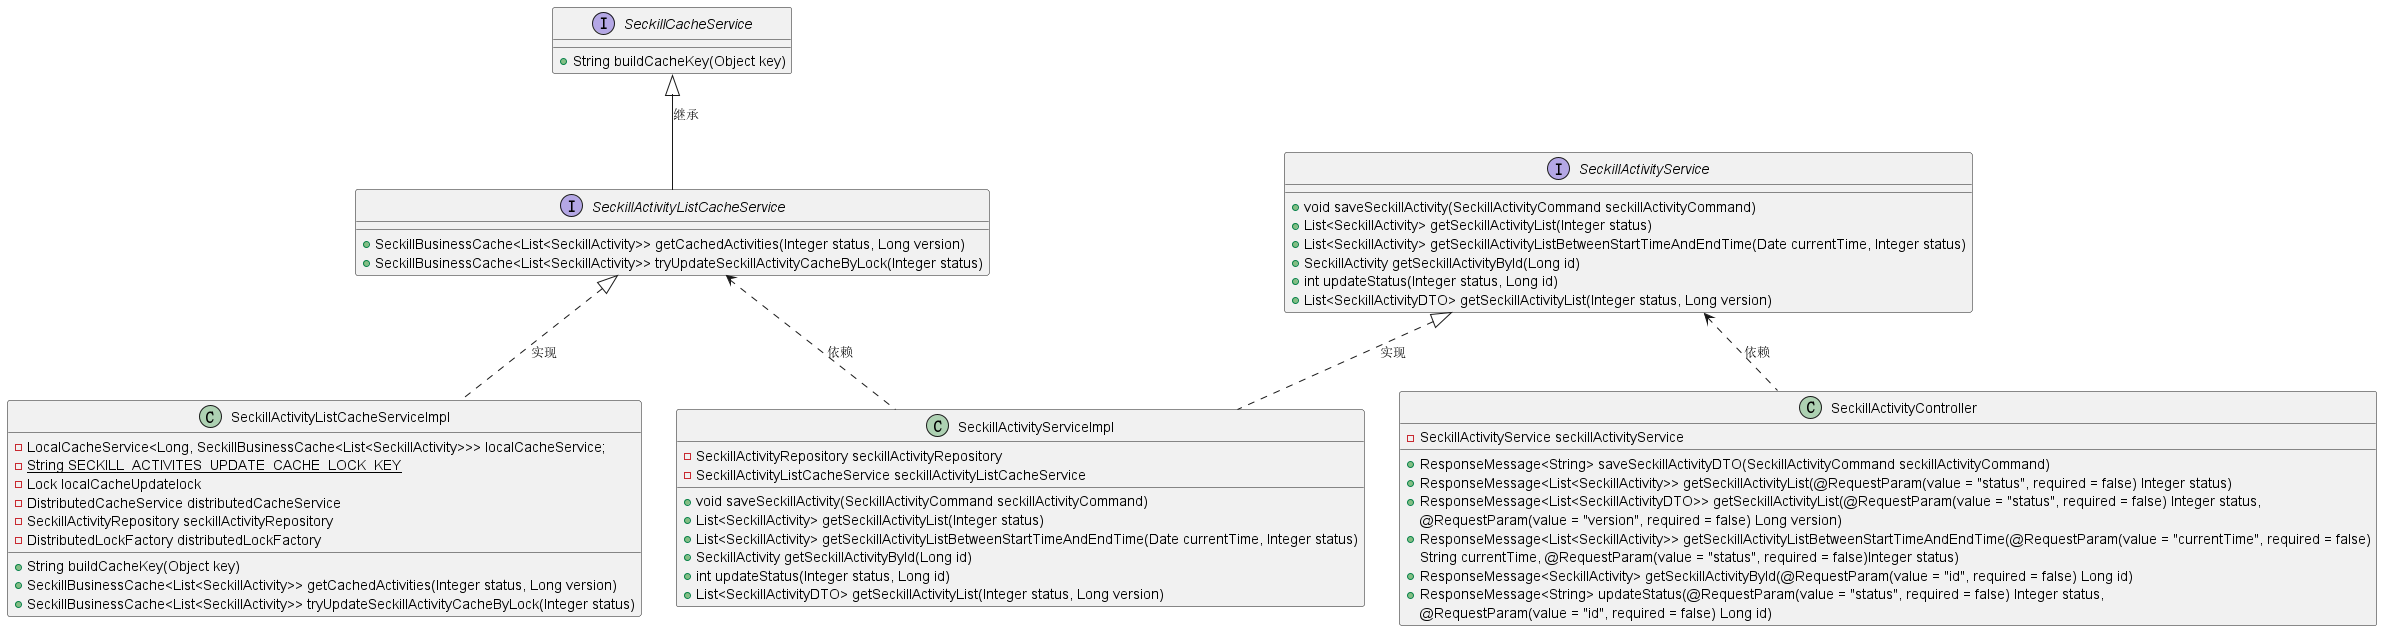

The diagram above was rendered by PlantUML. Its source (embedded in the PNG):
@startuml
'https://plantuml.com/class-diagram

interface SeckillCacheService{
    + String buildCacheKey(Object key)
}

interface SeckillActivityListCacheService{
    + SeckillBusinessCache<List<SeckillActivity>> getCachedActivities(Integer status, Long version)
    + SeckillBusinessCache<List<SeckillActivity>> tryUpdateSeckillActivityCacheByLock(Integer status)
}

interface SeckillActivityService{
    + void saveSeckillActivity(SeckillActivityCommand seckillActivityCommand)
    + List<SeckillActivity> getSeckillActivityList(Integer status)
    + List<SeckillActivity> getSeckillActivityListBetweenStartTimeAndEndTime(Date currentTime, Integer status)
    + SeckillActivity getSeckillActivityById(Long id)
    + int updateStatus(Integer status, Long id)
    + List<SeckillActivityDTO> getSeckillActivityList(Integer status, Long version)
}

class SeckillActivityListCacheServiceImpl{
    - LocalCacheService<Long, SeckillBusinessCache<List<SeckillActivity>>> localCacheService;
    - {static} String SECKILL_ACTIVITES_UPDATE_CACHE_LOCK_KEY
    - Lock localCacheUpdatelock
    - DistributedCacheService distributedCacheService
    - SeckillActivityRepository seckillActivityRepository
    - DistributedLockFactory distributedLockFactory
    + String buildCacheKey(Object key)
    + SeckillBusinessCache<List<SeckillActivity>> getCachedActivities(Integer status, Long version)
    + SeckillBusinessCache<List<SeckillActivity>> tryUpdateSeckillActivityCacheByLock(Integer status)
}

class SeckillActivityServiceImpl{
    - SeckillActivityRepository seckillActivityRepository
    - SeckillActivityListCacheService seckillActivityListCacheService
    + void saveSeckillActivity(SeckillActivityCommand seckillActivityCommand)
    + List<SeckillActivity> getSeckillActivityList(Integer status)
    + List<SeckillActivity> getSeckillActivityListBetweenStartTimeAndEndTime(Date currentTime, Integer status)
    + SeckillActivity getSeckillActivityById(Long id)
    + int updateStatus(Integer status, Long id)
    + List<SeckillActivityDTO> getSeckillActivityList(Integer status, Long version)
}

class SeckillActivityController{
    - SeckillActivityService seckillActivityService
    + ResponseMessage<String> saveSeckillActivityDTO(SeckillActivityCommand seckillActivityCommand)
    + ResponseMessage<List<SeckillActivity>> getSeckillActivityList(@RequestParam(value = "status", required = false) Integer status)
    + ResponseMessage<List<SeckillActivityDTO>> getSeckillActivityList(@RequestParam(value = "status", required = false) Integer status,
      @RequestParam(value = "version", required = false) Long version)
    + ResponseMessage<List<SeckillActivity>> getSeckillActivityListBetweenStartTimeAndEndTime(@RequestParam(value = "currentTime", required = false)
      String currentTime, @RequestParam(value = "status", required = false)Integer status)
    + ResponseMessage<SeckillActivity> getSeckillActivityById(@RequestParam(value = "id", required = false) Long id)
    + ResponseMessage<String> updateStatus(@RequestParam(value = "status", required = false) Integer status,
      @RequestParam(value = "id", required = false) Long id)
}

SeckillCacheService <|-- SeckillActivityListCacheService : 继承
SeckillActivityListCacheService <|.. SeckillActivityListCacheServiceImpl : 实现
SeckillActivityService <|.. SeckillActivityServiceImpl : 实现
SeckillActivityListCacheService <.. SeckillActivityServiceImpl : 依赖
SeckillActivityService <.. SeckillActivityController : 依赖
@enduml